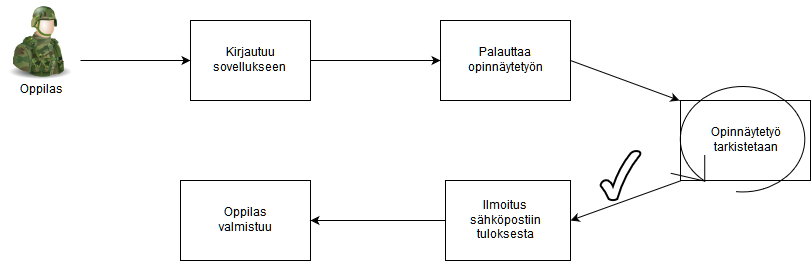

The diagram above was exported from draw.io. Its source (the exported page's mxGraphModel, read from the mxfile embedded in the PNG):
<mxGraphModel dx="1430" dy="744" grid="1" gridSize="10" guides="1" tooltips="1" connect="1" arrows="1" fold="1" page="1" pageScale="1" pageWidth="1169" pageHeight="826" background="#ffffff" math="0" shadow="0">
  <root>
    <mxCell id="0" />
    <mxCell id="1" parent="0" />
    <mxCell id="36" value="" style="image;html=1;labelBackgroundColor=#ffffff;image=img/lib/clip_art/people/Soldier_128x128.png;fillColor=none;align=left;" vertex="1" parent="1">
      <mxGeometry x="80" y="180" width="80" height="80" as="geometry" />
    </mxCell>
    <mxCell id="37" value="" style="endArrow=classic;html=1;exitX=1;exitY=0.75;" edge="1" parent="1" source="36">
      <mxGeometry width="50" height="50" relative="1" as="geometry">
        <mxPoint x="190" y="310" as="sourcePoint" />
        <mxPoint x="270" y="240" as="targetPoint" />
      </mxGeometry>
    </mxCell>
    <mxCell id="38" value="" style="whiteSpace=wrap;html=1;fillColor=none;align=left;" vertex="1" parent="1">
      <mxGeometry x="270" y="200" width="120" height="80" as="geometry" />
    </mxCell>
    <mxCell id="39" value="Kirjautuu sovellukseen&lt;br&gt;" style="text;html=1;strokeColor=none;fillColor=none;align=center;verticalAlign=middle;whiteSpace=wrap;" vertex="1" parent="1">
      <mxGeometry x="310" y="230" width="40" height="20" as="geometry" />
    </mxCell>
    <mxCell id="40" value="" style="endArrow=classic;html=1;exitX=1;exitY=0.5;" edge="1" parent="1" source="38">
      <mxGeometry width="50" height="50" relative="1" as="geometry">
        <mxPoint x="460" y="265" as="sourcePoint" />
        <mxPoint x="520" y="240" as="targetPoint" />
      </mxGeometry>
    </mxCell>
    <mxCell id="41" value="" style="text;html=1;strokeColor=#000000;fillColor=none;align=left;verticalAlign=middle;whiteSpace=wrap;fontFamily=Helvetica;fontSize=12;fontColor=#000000;" vertex="1" parent="1">
      <mxGeometry x="760" y="280" width="130" height="80" as="geometry" />
    </mxCell>
    <mxCell id="42" value="Opinnäytetyö tarkistetaan" style="text;html=1;strokeColor=none;fillColor=none;align=center;verticalAlign=middle;whiteSpace=wrap;" vertex="1" parent="1">
      <mxGeometry x="805" y="310" width="40" height="20" as="geometry" />
    </mxCell>
    <mxCell id="43" value="Oppilas" style="text;html=1;strokeColor=none;fillColor=none;align=center;verticalAlign=middle;whiteSpace=wrap;" vertex="1" parent="1">
      <mxGeometry x="100" y="260" width="40" height="20" as="geometry" />
    </mxCell>
    <mxCell id="44" value="" style="text;html=1;strokeColor=#000000;fillColor=none;align=left;verticalAlign=middle;whiteSpace=wrap;fontFamily=Helvetica;fontSize=12;fontColor=#000000;" vertex="1" parent="1">
      <mxGeometry x="520" y="200" width="130" height="80" as="geometry" />
    </mxCell>
    <mxCell id="45" value="Palauttaa opinnäytetyön" style="text;html=1;strokeColor=none;fillColor=none;align=center;verticalAlign=middle;whiteSpace=wrap;" vertex="1" parent="1">
      <mxGeometry x="565" y="230" width="40" height="20" as="geometry" />
    </mxCell>
    <mxCell id="46" value="" style="endArrow=classic;html=1;exitX=1;exitY=0.5;entryX=-0.008;entryY=0;entryPerimeter=0;" edge="1" parent="1" source="44" target="41">
      <mxGeometry width="50" height="50" relative="1" as="geometry">
        <mxPoint x="700" y="265" as="sourcePoint" />
        <mxPoint x="750" y="215" as="targetPoint" />
      </mxGeometry>
    </mxCell>
    <mxCell id="47" value="" style="whiteSpace=wrap;html=1;fillColor=none;align=left;" vertex="1" parent="1">
      <mxGeometry x="525" y="360" width="125" height="80" as="geometry" />
    </mxCell>
    <mxCell id="48" value="Ilmoitus sähköpostiin tuloksesta" style="text;html=1;strokeColor=none;fillColor=none;align=center;verticalAlign=middle;whiteSpace=wrap;" vertex="1" parent="1">
      <mxGeometry x="565" y="390" width="40" height="20" as="geometry" />
    </mxCell>
    <mxCell id="49" value="" style="endArrow=classic;html=1;exitX=0.008;exitY=1;entryX=1;entryY=0.5;exitPerimeter=0;" edge="1" parent="1" source="41" target="47">
      <mxGeometry width="50" height="50" relative="1" as="geometry">
        <mxPoint x="1020" y="240" as="sourcePoint" />
        <mxPoint x="1070" y="190" as="targetPoint" />
        <Array as="points" />
      </mxGeometry>
    </mxCell>
    <mxCell id="50" value="" style="whiteSpace=wrap;html=1;fillColor=none;align=left;" vertex="1" parent="1">
      <mxGeometry x="260" y="360" width="130" height="80" as="geometry" />
    </mxCell>
    <mxCell id="51" value="" style="endArrow=classic;html=1;exitX=0;exitY=0.5;entryX=1;entryY=0.5;" edge="1" parent="1" source="47" target="50">
      <mxGeometry width="50" height="50" relative="1" as="geometry">
        <mxPoint x="440" y="425" as="sourcePoint" />
        <mxPoint x="490" y="375" as="targetPoint" />
      </mxGeometry>
    </mxCell>
    <mxCell id="52" value="Oppilas valmistuu" style="text;html=1;strokeColor=none;fillColor=none;align=center;verticalAlign=middle;whiteSpace=wrap;" vertex="1" parent="1">
      <mxGeometry x="305" y="390" width="40" height="20" as="geometry" />
    </mxCell>
    <mxCell id="55" value="" style="verticalLabelPosition=bottom;verticalAlign=top;html=1;strokeWidth=2;shape=mxgraph.basic.tick;fillColor=none;align=left;" vertex="1" parent="1">
      <mxGeometry x="680" y="330" width="40" height="50" as="geometry" />
    </mxCell>
    <mxCell id="57" value="" style="shape=mxgraph.bpmn.loop;html=1;fillColor=none;align=left;" vertex="1" parent="1">
      <mxGeometry x="750" y="260" width="140" height="114" as="geometry" />
    </mxCell>
  </root>
</mxGraphModel>